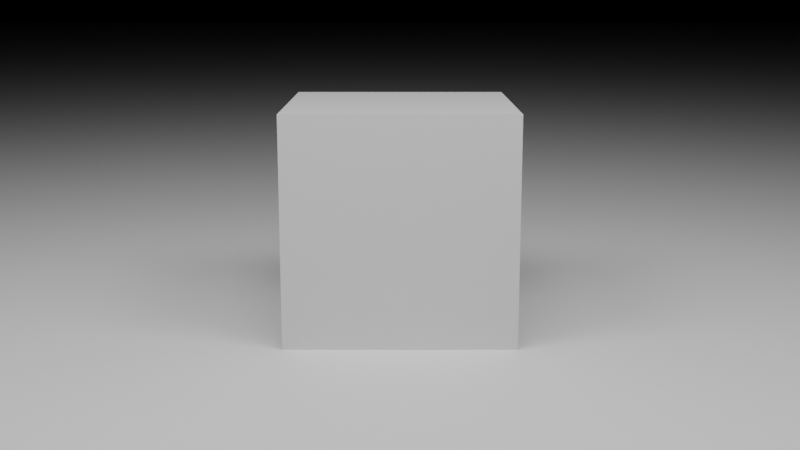 # Source: 3_lights_cube.blend  (saved by Blender 3.6.11; exported with 4.5.12 LTS)
import bpy
from mathutils import Matrix  # noqa: F401  (used for matrix-valued properties, if any)

bpy.ops.wm.read_factory_settings(use_empty=True)
scene = bpy.context.scene
scene.name = 'Scene'

# ---- collections
col_collection = bpy.data.collections.new('Collection'); scene.collection.children.link(col_collection)

# ---- materials (node trees are filled in below, after node groups)
mat_material = bpy.data.materials.new('Material')
mat_material.alpha_threshold = 0.0
mat_material.roughness = 0.5
mat_material.line_color = (0.0, 0.0, 0.0, 1.0)

# ---- material node trees
mat_material.use_nodes = True; mat_material.node_tree.nodes.clear()
_N = mat_material.node_tree.nodes; _L = mat_material.node_tree.links
n0 = _N.new('ShaderNodeOutputMaterial'); n0.name = 'Material Output'; n0.location = (300, 300)
n1 = _N.new('ShaderNodeBsdfPrincipled'); n1.name = 'Principled BSDF'; n1.location = (10, 300)
n1.distribution = 'GGX'
n1.subsurface_method = 'RANDOM_WALK_SKIN'
n1.inputs[3].default_value = 1.45
n1.inputs[27].default_value = (0.0, 0.0, 0.0, 1.0)
n1.inputs[28].default_value = 1.0
_L.new(n1.outputs[0], n0.inputs[0])
n0.is_active_output = True

# ---- world
world_world = bpy.data.worlds.new('World'); scene.world = world_world
world_world.use_nodes = True; world_world.node_tree.nodes.clear()
_N = world_world.node_tree.nodes; _L = world_world.node_tree.links
n0 = _N.new('ShaderNodeOutputWorld'); n0.name = 'World Output'; n0.location = (300, 300)
n1 = _N.new('ShaderNodeBackground'); n1.name = 'Background'; n1.location = (10, 300)
n1.inputs[0].default_value = (0.0, 0.0, 0.0, 1.0)
_L.new(n1.outputs[0], n0.inputs[0])
n0.is_active_output = True
world_world.color = (0.05088, 0.05088, 0.05088)
world_world.use_sun_shadow = False
world_world.sun_shadow_jitter_overblur = 0.0

# ---- cameras
cam_camera = bpy.data.cameras.new('Camera')
cam_camera.clip_end = 100.0
cam_camera.ortho_scale = 7.314

# ---- lights
light_area = bpy.data.lights.new('Area', 'AREA')
light_area.transmission_factor = 0.0
light_area.energy = 392.7
light_area.shadow_soft_size = 10.0
light_area.shadow_maximum_resolution = 0.006
light_area.use_absolute_resolution = True
light_area.size = 5.0
light_area.size_y = 1.0
light_area_001 = bpy.data.lights.new('Area.001', 'AREA')
light_area_001.transmission_factor = 0.0
light_area_001.energy = 392.7
light_area_001.shadow_soft_size = 10.0
light_area_001.shadow_maximum_resolution = 0.006
light_area_001.use_absolute_resolution = True
light_area_001.size = 5.0
light_area_001.size_y = 1.0
light_area_002 = bpy.data.lights.new('Area.002', 'AREA')
light_area_002.transmission_factor = 0.0
light_area_002.energy = 392.7
light_area_002.shadow_soft_size = 10.0
light_area_002.shadow_maximum_resolution = 0.006
light_area_002.use_absolute_resolution = True
light_area_002.size = 5.0
light_area_002.size_y = 1.0

# ---- meshes
me_cube = bpy.data.meshes.new('Cube')
me_cube.from_pydata([(1.0, 1.0, 1.0), (1.0, 1.0, -1.0), (1.0, -1.0, 1.0), (1.0, -1.0, -1.0), (-1.0, 1.0, 1.0), (-1.0, 1.0, -1.0), (-1.0, -1.0, 1.0), (-1.0, -1.0, -1.0)], [], [(0, 4, 6, 2), (3, 2, 6, 7), (7, 6, 4, 5), (5, 1, 3, 7), (1, 0, 2, 3), (5, 4, 0, 1)])
_uv = me_cube.uv_layers.new(name='UVMap')
_uv.uv.foreach_set('vector', [0.625, 0.5, 0.875, 0.5, 0.875, 0.75, 0.625, 0.75, 0.375, 0.75, 0.625, 0.75, 0.625, 1.0, 0.375, 1.0, 0.375, 0.0, 0.625, 0.0, 0.625, 0.25, 0.375, 0.25, 0.125, 0.5, 0.375, 0.5, 0.375, 0.75, 0.125, 0.75, 0.375, 0.5, 0.625, 0.5, 0.625, 0.75, 0.375, 0.75, 0.375, 0.25, 0.625, 0.25, 0.625, 0.5, 0.375, 0.5])
me_cube.materials.append(mat_material)
me_cube.use_mirror_vertex_groups = False
me_cube.update()
me_plane = bpy.data.meshes.new('Plane')
me_plane.from_pydata([(-1.0, -1.0, 0.0), (1.0, -1.0, 0.0), (-1.0, 1.0, 0.0), (1.0, 1.0, 0.0)], [], [(0, 1, 3, 2)])
_uv = me_plane.uv_layers.new(name='UVMap')
_uv.uv.foreach_set('vector', [0.0, 0.0, 1.0, 0.0, 1.0, 1.0, 0.0, 1.0])
me_plane.update()

# ---- objects
ob_cube = bpy.data.objects.new('Cube', me_cube)
ob_camera = bpy.data.objects.new('Camera', cam_camera)
ob_area_1 = bpy.data.objects.new('Area 1', light_area)
ob_plane = bpy.data.objects.new('Plane', me_plane)
ob_area_2 = bpy.data.objects.new('Area 2', light_area_001)
ob_area_3 = bpy.data.objects.new('Area 3', light_area_002)

# ---- transforms, parenting, visibility, modifiers, constraints
ob_cube.location = (0.0, 0.0, 1.0)
ob_cube.lock_rotations_4d = False
ob_cube.empty_display_type = 'ARROWS'
ob_cube.lineart.crease_threshold = 0.0
ob_camera.location = (0.0, -10.0, 3.0)
ob_camera.rotation_euler = (1.361, 0.0, 0.0)
ob_camera.lock_rotations_4d = False
ob_camera.empty_display_type = 'ARROWS'
ob_camera.color = (0.0, 0.0, 0.0, 0.0)
ob_camera.display_type = 'WIRE'
ob_camera.lineart.crease_threshold = 0.0
ob_area_1.location = (6.0, -5.0, 10.0)
_c = ob_area_1.constraints.new('TRACK_TO'); _c.name = 'Track To'
_c.target = ob_cube
ob_plane.location = (0.0, 0.0, 0.0)
ob_plane.scale = (100.0, 100.0, 100.0)
ob_area_2.location = (0.0, -5.0, 10.0)
_c = ob_area_2.constraints.new('TRACK_TO'); _c.name = 'Track To'
_c.target = ob_cube
ob_area_3.location = (-6.0, -5.0, 10.0)
_c = ob_area_3.constraints.new('TRACK_TO'); _c.name = 'Track To'
_c.target = ob_cube

# ---- collection membership
col_collection.objects.link(ob_cube)
col_collection.objects.link(ob_camera)
col_collection.objects.link(ob_area_1)
col_collection.objects.link(ob_plane)
col_collection.objects.link(ob_area_2)
col_collection.objects.link(ob_area_3)

# ---- scene / render settings (as saved in the file)
scene.camera = ob_camera
scene.frame_start = 1; scene.frame_end = 200; scene.frame_set(0)
scene.render.engine = 'CYCLES'
scene.render.fps = 60
scene.cycles.sampling_pattern = 'TABULATED_SOBOL'
scene.view_settings.view_transform = 'Filmic'
bpy.context.view_layer.update()
